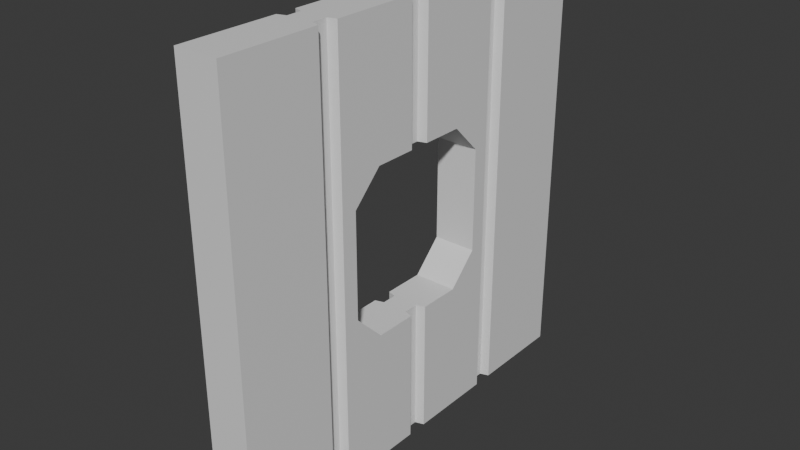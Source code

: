 # Source: Wall_2.blend  (saved by Blender 4.4.30; exported with 4.5.12 LTS)
import bpy
from mathutils import Matrix  # noqa: F401  (used for matrix-valued properties, if any)

bpy.ops.wm.read_factory_settings(use_empty=True)
scene = bpy.context.scene
scene.name = 'Scene'

# ---- collections
col_collection = bpy.data.collections.new('Collection'); scene.collection.children.link(col_collection)

# ---- materials (node trees are filled in below, after node groups)
mat_material = bpy.data.materials.new('Material')
mat_material.alpha_threshold = 0.0
mat_material.roughness = 0.5
mat_material.line_color = (0.0, 0.0, 0.0, 1.0)

# ---- material node trees
mat_material.use_nodes = True; mat_material.node_tree.nodes.clear()
_N = mat_material.node_tree.nodes; _L = mat_material.node_tree.links
n0 = _N.new('ShaderNodeOutputMaterial'); n0.name = 'Material Output'; n0.location = (300, 300)
n1 = _N.new('ShaderNodeBsdfPrincipled'); n1.name = 'Principled BSDF'; n1.location = (10, 300)
n1.inputs[3].default_value = 1.45
_L.new(n1.outputs[0], n0.inputs[0])
n0.is_active_output = True

# ---- world
world_world = bpy.data.worlds.new('World'); scene.world = world_world
world_world.use_nodes = True; world_world.node_tree.nodes.clear()
_N = world_world.node_tree.nodes; _L = world_world.node_tree.links
n0 = _N.new('ShaderNodeOutputWorld'); n0.name = 'World Output'; n0.location = (300, 300)
n1 = _N.new('ShaderNodeBackground'); n1.name = 'Background'; n1.location = (10, 300)
n1.inputs[0].default_value = (0.05088, 0.05088, 0.05088, 1.0)
_L.new(n1.outputs[0], n0.inputs[0])
n0.is_active_output = True
world_world.color = (0.05088, 0.05088, 0.05088)
world_world.sun_shadow_jitter_overblur = 0.0

# ---- meshes
me_cube = bpy.data.meshes.new('Cube')
me_cube.from_pydata([(0.1, 1.0, -0.9999), (0.1, -1.0, -0.9999), (0.1, 1.0, 0.9999), (0.1, -1.0, 0.9999), (-0.1, 1.0, -0.9999), (-0.1, -1.0, -0.9999), (-0.1, 1.0, 0.9999), (-0.1, -1.0, 0.9999), (-0.06027, -0.5349, 0.9999), (-0.06027, -0.4651, 0.9999), (0.06027, -0.4651, 0.9999), (0.06027, -0.5349, 0.9999), (-0.06027, 0.03487, 0.9999), (-0.06027, -0.03487, 0.9999), (0.06027, -0.03487, 0.9999), (0.06027, 0.03487, 0.9999), (0.06027, -0.03487, -0.9999), (0.06027, 0.03487, -0.9999), (-0.06027, 0.03487, -0.9999), (-0.06027, -0.03487, -0.9999), (0.1, 0.04743, -0.9999), (0.1, -0.04743, -0.9999), (-0.1, -0.04743, 0.9999), (-0.1, 0.04743, 0.9999), (0.1, 0.04743, 0.9999), (0.1, -0.04743, 0.9999), (-0.1, -0.04743, -0.9999), (-0.1, 0.04743, -0.9999), (0.1, -0.5474, -0.9999), (0.1, -0.4526, -0.9999), (0.1, -0.5474, 0.9999), (0.1, -0.4526, 0.9999), (-0.1, -0.4526, -0.9999), (-0.1, -0.5474, -0.9999), (-0.1, -0.4526, 0.9999), (-0.1, -0.5474, 0.9999), (-0.1, 0.4526, 0.9999), (-0.1, 0.5474, 0.9999), (0.1, 0.5474, -0.9999), (0.1, 0.4526, -0.9999), (0.1, 0.5474, 0.9999), (0.1, 0.4526, 0.9999), (-0.1, 0.4526, -0.9999), (-0.1, 0.5474, -0.9999), (-0.06027, -0.4651, -0.9999), (-0.06027, -0.5349, -0.9999), (0.06027, -0.5349, -0.9999), (0.06027, -0.4651, -0.9999), (-0.06027, 0.4651, -0.9999), (-0.06027, 0.5349, -0.9999), (0.06027, 0.5349, -0.9999), (0.06027, 0.4651, -0.9999), (0.06027, 0.5349, 0.9999), (0.06027, 0.4651, 0.9999), (-0.06027, 0.4651, 0.9999), (-0.06027, 0.5349, 0.9999), (-0.1, 0.2421, 0.3799), (0.1, 0.2421, 0.3799), (0.1, 0.3799, -0.2421), (-0.1, 0.3799, -0.2421), (0.1, 0.3799, 0.2421), (-0.1, 0.3799, 0.2421), (0.1, -0.3799, -0.2421), (-0.1, -0.3799, -0.2421), (0.1, 0.04743, -0.3799), (-0.06027, -0.03487, -0.3799), (0.1, -0.2421, -0.3799), (0.1, -0.04743, -0.3799), (0.06027, -0.03487, -0.3799), (-0.1, -0.2421, -0.3799), (-0.1, 0.04743, -0.3799), (0.1, 0.2421, -0.3799), (-0.1, 0.2421, -0.3799), (0.06027, 0.03487, -0.3799), (-0.06027, 0.03487, -0.3799), (-0.1, -0.04743, -0.3799), (0.1, -0.3799, 0.2421), (-0.1, -0.3799, 0.2421), (0.1, -0.2421, 0.3799), (-0.1, -0.2421, 0.3799), (0.1, 0.04743, 0.3799), (0.06027, 0.03487, 0.3799), (-0.06027, 0.03487, 0.3799), (0.1, -0.04743, 0.3799), (-0.1, 0.04743, 0.3799), (-0.06027, -0.03487, 0.3799), (-0.1, -0.04743, 0.3799), (0.06027, -0.03487, 0.3799)], [], [(0, 4, 6, 2), (43, 4, 0, 38), (40, 2, 6, 37), (5, 1, 3, 7), (18, 17, 16, 19), (38, 0, 2, 40), (31, 25, 22, 34), (32, 26, 21, 29), (24, 41, 36, 23), (34, 22, 86, 79, 77, 63, 69, 75, 26, 32), (7, 35, 33, 5), (37, 6, 4, 43), (3, 30, 35, 7), (1, 28, 30, 3), (29, 21, 67, 66, 62, 76, 78, 83, 25, 31), (27, 42, 39, 20), (5, 33, 28, 1), (23, 36, 42, 27, 70, 72, 59, 61, 56, 84), (41, 39, 51, 53), (35, 30, 11, 8), (32, 29, 47, 44), (30, 28, 46, 11), (25, 83, 87, 14), (38, 40, 52, 50), (31, 34, 9, 10), (36, 41, 53, 54), (29, 31, 10, 47), (39, 42, 48, 51), (40, 37, 55, 52), (20, 64, 73, 17), (20, 39, 41, 24, 80, 57, 60, 58, 71, 64), (17, 73, 68, 16), (12, 82, 85, 13), (15, 12, 13, 14), (10, 9, 8, 11), (9, 44, 45, 8), (47, 10, 11, 46), (44, 47, 46, 45), (49, 50, 51, 48), (50, 52, 53, 51), (55, 49, 48, 54), (52, 55, 54, 53), (23, 84, 82, 12), (28, 33, 45, 46), (27, 20, 17, 18), (34, 32, 44, 9), (26, 75, 65, 19), (37, 43, 49, 55), (24, 23, 12, 15), (43, 38, 50, 49), (21, 26, 19, 16), (33, 35, 8, 45), (42, 36, 54, 48), (22, 25, 14, 13), (61, 60, 57, 56), (78, 79, 86, 85, 82, 84, 56, 57, 80, 81, 87, 83), (58, 59, 72, 71), (63, 62, 66, 69), (65, 74, 18, 19), (85, 86, 22, 13), (76, 77, 79, 78), (69, 66, 67, 68, 73, 64, 71, 72, 70, 74, 65, 75), (81, 80, 24, 15), (62, 63, 77, 76), (68, 67, 21, 16), (87, 81, 15, 14), (74, 70, 27, 18), (59, 58, 60, 61)])
_uv = me_cube.uv_layers.new(name='UVMap')
_uv.uv.foreach_set('vector', [0.55, 3.949e-05, 0.45, 3.949e-05, 0.45, 1.0, 0.55, 1.0, 0.45, 1.274, 0.45, 1.5, 0.55, 1.5, 0.55, 1.274, 0.55, 1.274, 0.55, 1.5, 0.45, 1.5, 0.45, 1.274, 0.45, 3.949e-05, 0.55, 3.949e-05, 0.55, 1.0, 0.45, 1.0, 0.45, 1.024, 0.55, 1.024, 0.55, 0.9763, 0.45, 0.9763, 1.274, 3.949e-05, 1.5, 3.949e-05, 1.5, 1.0, 1.274, 1.0, 0.55, 0.7737, 0.55, 0.9763, 0.45, 0.9763, 0.45, 0.7737, 0.45, 0.7737, 0.45, 0.9763, 0.55, 0.9763, 0.55, 0.7737, 0.55, 1.024, 0.55, 1.226, 0.45, 1.226, 0.45, 1.024, 0.7737, 1.0, 0.9763, 1.0, 0.9763, 0.6899, 0.879, 0.6899, 0.8101, 0.621, 0.8101, 0.379, 0.879, 0.3101, 0.9763, 0.3101, 0.9763, 3.949e-05, 0.7737, 3.949e-05, 0.5, 1.0, 0.7263, 1.0, 0.7263, 3.949e-05, 0.5, 3.949e-05, 1.274, 1.0, 1.5, 1.0, 1.5, 3.949e-05, 1.274, 3.949e-05, 0.55, 0.5, 0.55, 0.7263, 0.45, 0.7263, 0.45, 0.5, 0.5, 3.949e-05, 0.7263, 3.949e-05, 0.7263, 1.0, 0.5, 1.0, 0.7737, 3.949e-05, 0.9763, 3.949e-05, 0.9763, 0.3101, 0.879, 0.3101, 0.8101, 0.379, 0.8101, 0.621, 0.879, 0.6899, 0.9763, 0.6899, 0.9763, 1.0, 0.7737, 1.0, 0.45, 1.024, 0.45, 1.226, 0.55, 1.226, 0.55, 1.024, 0.45, 0.5, 0.45, 0.7263, 0.55, 0.7263, 0.55, 0.5, 1.024, 1.0, 1.226, 1.0, 1.226, 3.949e-05, 1.024, 3.949e-05, 1.024, 0.3101, 1.121, 0.3101, 1.19, 0.379, 1.19, 0.621, 1.121, 0.6899, 1.024, 0.6899, 1.226, 1.0, 1.226, 3.949e-05, 1.226, 3.949e-05, 1.226, 1.0, 0.45, 0.7263, 0.55, 0.7263, 0.55, 0.7263, 0.45, 0.7263, 0.45, 0.7737, 0.55, 0.7737, 0.55, 0.7737, 0.45, 0.7737, 0.7263, 1.0, 0.7263, 3.949e-05, 0.7263, 3.949e-05, 0.7263, 1.0, 0.9763, 1.0, 0.9763, 0.6899, 0.9763, 0.6899, 0.9763, 1.0, 1.274, 3.949e-05, 1.274, 1.0, 1.274, 1.0, 1.274, 3.949e-05, 0.55, 0.7737, 0.45, 0.7737, 0.45, 0.7737, 0.55, 0.7737, 0.45, 1.226, 0.55, 1.226, 0.55, 1.226, 0.45, 1.226, 0.7737, 3.949e-05, 0.7737, 1.0, 0.7737, 1.0, 0.7737, 3.949e-05, 0.55, 1.226, 0.45, 1.226, 0.45, 1.226, 0.55, 1.226, 0.55, 1.274, 0.45, 1.274, 0.45, 1.274, 0.55, 1.274, 1.024, 3.949e-05, 1.024, 0.3101, 1.024, 0.3101, 1.024, 3.949e-05, 1.024, 3.949e-05, 1.226, 3.949e-05, 1.226, 1.0, 1.024, 1.0, 1.024, 0.6899, 1.121, 0.6899, 1.19, 0.621, 1.19, 0.379, 1.121, 0.3101, 1.024, 0.3101, 1.024, 3.949e-05, 1.024, 0.3101, 0.9763, 0.3101, 0.9763, 3.949e-05, 1.024, 1.0, 1.024, 0.6899, 0.9763, 0.6899, 0.9763, 1.0, 0.55, 1.024, 0.45, 1.024, 0.45, 0.9763, 0.55, 0.9763, 0.55, 0.7737, 0.45, 0.7737, 0.45, 0.7263, 0.55, 0.7263, 0.7737, 1.0, 0.7737, 3.949e-05, 0.7263, 3.949e-05, 0.7263, 1.0, 0.7737, 3.949e-05, 0.7737, 1.0, 0.7263, 1.0, 0.7263, 3.949e-05, 0.45, 0.7737, 0.55, 0.7737, 0.55, 0.7263, 0.45, 0.7263, 0.45, 1.274, 0.55, 1.274, 0.55, 1.226, 0.45, 1.226, 1.274, 3.949e-05, 1.274, 1.0, 1.226, 1.0, 1.226, 3.949e-05, 1.274, 1.0, 1.274, 3.949e-05, 1.226, 3.949e-05, 1.226, 1.0, 0.55, 1.274, 0.45, 1.274, 0.45, 1.226, 0.55, 1.226, 1.024, 1.0, 1.024, 0.6899, 1.024, 0.6899, 1.024, 1.0, 0.55, 0.7263, 0.45, 0.7263, 0.45, 0.7263, 0.55, 0.7263, 0.45, 1.024, 0.55, 1.024, 0.55, 1.024, 0.45, 1.024, 0.7737, 1.0, 0.7737, 3.949e-05, 0.7737, 3.949e-05, 0.7737, 1.0, 0.9763, 3.949e-05, 0.9763, 0.3101, 0.9763, 0.3101, 0.9763, 3.949e-05, 1.274, 1.0, 1.274, 3.949e-05, 1.274, 3.949e-05, 1.274, 1.0, 0.55, 1.024, 0.45, 1.024, 0.45, 1.024, 0.55, 1.024, 0.45, 1.274, 0.55, 1.274, 0.55, 1.274, 0.45, 1.274, 0.55, 0.9763, 0.45, 0.9763, 0.45, 0.9763, 0.55, 0.9763, 0.7263, 3.949e-05, 0.7263, 1.0, 0.7263, 1.0, 0.7263, 3.949e-05, 1.226, 3.949e-05, 1.226, 1.0, 1.226, 1.0, 1.226, 3.949e-05, 0.45, 0.9763, 0.55, 0.9763, 0.55, 0.9763, 0.45, 0.9763, 0.5797, 0.3504, 0.5797, 0.3996, 0.625, 0.3996, 0.625, 0.3504, 0.7254, 0.7047, 0.7746, 0.7047, 0.7746, 0.6406, 0.7649, 0.6365, 0.7649, 0.6135, 0.7746, 0.6094, 0.7746, 0.5453, 0.7254, 0.5453, 0.7254, 0.6094, 0.7351, 0.6135, 0.7351, 0.6365, 0.7254, 0.6406, 0.2746, 0.5, 0.2254, 0.5, 0.2254, 0.5453, 0.2746, 0.5453, 0.2254, 0.75, 0.2746, 0.75, 0.2746, 0.7047, 0.2254, 0.7047, 0.9763, 0.3101, 1.024, 0.3101, 1.024, 3.949e-05, 0.9763, 3.949e-05, 0.9763, 0.6899, 0.9763, 0.6899, 0.9763, 1.0, 0.9763, 1.0, 0.5797, 0.8504, 0.5797, 0.8996, 0.625, 0.8996, 0.625, 0.8504, 0.2254, 0.7047, 0.2746, 0.7047, 0.2746, 0.6406, 0.2649, 0.6365, 0.2649, 0.6135, 0.2746, 0.6094, 0.2746, 0.5453, 0.2254, 0.5453, 0.2254, 0.6094, 0.2351, 0.6135, 0.2351, 0.6365, 0.2254, 0.6406, 1.024, 0.6899, 1.024, 0.6899, 1.024, 1.0, 1.024, 1.0, 0.4203, 0.8504, 0.4203, 0.8996, 0.5797, 0.8996, 0.5797, 0.8504, 0.9763, 0.3101, 0.9763, 0.3101, 0.9763, 3.949e-05, 0.9763, 3.949e-05, 0.9763, 0.6899, 1.024, 0.6899, 1.024, 1.0, 0.9763, 1.0, 1.024, 0.3101, 1.024, 0.3101, 1.024, 3.949e-05, 1.024, 3.949e-05, 0.4203, 0.3504, 0.4203, 0.3996, 0.5797, 0.3996, 0.5797, 0.3504])
me_cube.materials.append(mat_material)
me_cube.use_mirror_vertex_groups = False
me_cube.update()

# ---- objects
ob_cube = bpy.data.objects.new('Cube', me_cube)

# ---- transforms, parenting, visibility, modifiers, constraints
ob_cube.location = (-1.863e-09, 1.0, -5.96e-08)
ob_cube.lock_rotations_4d = False
ob_cube.empty_display_type = 'ARROWS'
ob_cube.lineart.crease_threshold = 0.0

# ---- collection membership
col_collection.objects.link(ob_cube)

# ---- scene / render settings (as saved in the file)
scene.frame_start = 1; scene.frame_end = 250; scene.frame_set(1)
scene.render.engine = 'BLENDER_EEVEE_NEXT'
bpy.context.view_layer.update()

# ---- added for rendering (the .blend has no active camera and no usable light): camera, sun
cam_auto = bpy.data.cameras.new('AutoCamera')
cam_auto.lens = 50.0
cam_auto.sensor_width = 36.0
cam_auto.clip_end = 1000.0
ob_auto_camera = bpy.data.objects.new('AutoCamera', cam_auto)
scene.collection.objects.link(ob_auto_camera)
ob_auto_camera.location = (2.62336, -2.14803, 2.09869)
ob_auto_camera.rotation_euler = (1.09748, -7.21219e-08, 0.694738)
scene.camera = ob_auto_camera
light_auto_sun = bpy.data.lights.new('AutoSun', 'SUN')
light_auto_sun.energy = 3.0
light_auto_sun.angle = 0.0523599
ob_auto_sun = bpy.data.objects.new('AutoSun', light_auto_sun)
scene.collection.objects.link(ob_auto_sun)
ob_auto_sun.rotation_euler = (0.872665, 0.174533, 0.523599)
bpy.context.view_layer.update()
